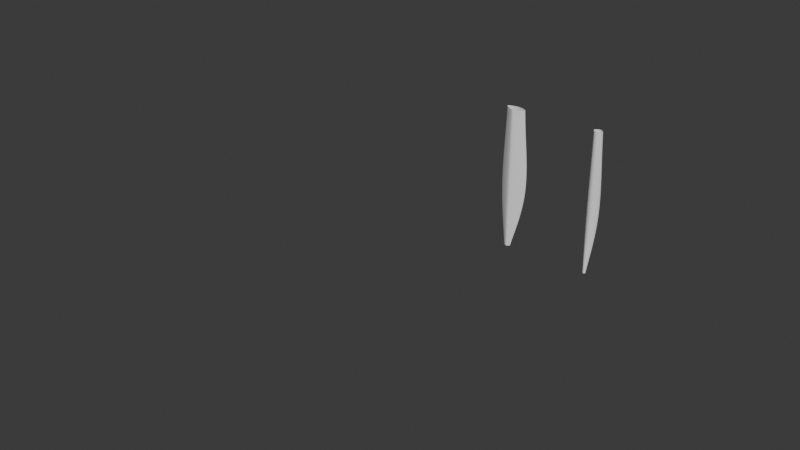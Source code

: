 # Source: HairCurve_1105.blend  (saved by Blender 5.2.44; exported with 4.5.12 LTS)
import bpy
from mathutils import Matrix  # noqa: F401  (used for matrix-valued properties, if any)

bpy.ops.wm.read_factory_settings(use_empty=True)
scene = bpy.context.scene
scene.name = 'Scene'

# ---- collections
col_collection = bpy.data.collections.new('Collection'); scene.collection.children.link(col_collection)

# ---- world
world_world = bpy.data.worlds.new('World'); scene.world = world_world
world_world.use_nodes = True; world_world.node_tree.nodes.clear()
_N = world_world.node_tree.nodes; _L = world_world.node_tree.links
n0 = _N.new('ShaderNodeOutputWorld'); n0.name = 'World Output'; n0.location = (200, 100)
n1 = _N.new('ShaderNodeBackground'); n1.name = 'Background'; n1.location = (-200, 100)
n1.inputs[0].default_value = (0.05088, 0.05088, 0.05088, 1.0)
_L.new(n1.outputs[0], n0.inputs[0])
n0.is_active_output = True
world_world.color = (0.05088, 0.05088, 0.05088)
world_world.sun_shadow_jitter_overblur = 0.0

# ---- curves / text
cu_nurbspath = bpy.data.curves.new('NurbsPath', 'CURVE')
cu_nurbspath.dimensions = '3D'
_sp = cu_nurbspath.splines.new('NURBS'); _sp.points.add(4)
_sp.points.foreach_set('co', [-2.0, 0.0, 0.0, 1.0, -1.0, 0.0, 0.0, 1.0, 0.0, 0.0, 0.0, 1.0, 1.0, 0.0, 0.0, 1.0, 2.0, 0.0, 0.0, 1.0])
_sp.order_u = 5
_sp.order_v = 0
_sp.use_endpoint_u = True
cu_nurbspath.use_path = True
cu_nurbspath.fill_mode = 'FULL'
cu_b_ziercircle = bpy.data.curves.new('BézierCircle', 'CURVE')
cu_b_ziercircle.dimensions = '3D'
_sp = cu_b_ziercircle.splines.new('BEZIER'); _sp.bezier_points.add(3)
_sp.bezier_points.foreach_set('co', [-1.0, 0.0, 0.0, 0.0, 1.0, 0.0, 1.0, 0.0, 0.0, 0.0, -1.0, 0.0])
_sp.bezier_points.foreach_set('handle_left', [-1.0, -0.5521, 0.0, -0.5521, 1.0, 0.0, 1.0, 0.5521, 0.0, 0.5521, -1.0, 0.0])
_sp.bezier_points.foreach_set('handle_right', [-1.0, 0.5521, 0.0, 0.5521, 1.0, 0.0, 1.0, -0.5521, 0.0, -0.5521, -1.0, 0.0])
for _p, _l, _r in zip(_sp.bezier_points, ['AUTO', 'AUTO', 'AUTO', 'AUTO'], ['AUTO', 'AUTO', 'AUTO', 'AUTO']): _p.handle_left_type = _l; _p.handle_right_type = _r
_sp.order_u = 0
_sp.order_v = 0
_sp.use_cyclic_u = True
cu_b_ziercircle.use_path = True
cu_b_ziercircle.fill_mode = 'FULL'
cu_nurbspath_001 = bpy.data.curves.new('NurbsPath.001', 'CURVE')
cu_nurbspath_001.dimensions = '3D'
_sp = cu_nurbspath_001.splines.new('NURBS'); _sp.points.add(4)
_sp.points.foreach_set('co', [-1.114, 6.112e-08, 4.615e-15, 1.0, -0.4, 0.0, 0.0, 1.0, 0.0, 0.0, 0.0, 1.0, 0.4, 0.0, 0.0, 1.0, 0.8, 0.0, 0.0, 1.0])
_sp.points.foreach_set('radius', [0.3284, 0.4, 0.6487, 0.3134, 0.1121])
_sp.order_u = 5
_sp.order_v = 0
_sp.use_endpoint_u = True
cu_nurbspath_001.use_path = True
cu_nurbspath_001.use_radius = False
cu_nurbspath_001.bevel_mode = 'OBJECT'
cu_nurbspath_001.bevel_profile.use_clip = True
cu_nurbspath_001.bevel_depth = 0.22
cu_nurbspath_001.fill_mode = 'FULL'
cu_nurbspath_001.taper_radius_mode = 'ADD'
cu_b_ziercircle_001 = bpy.data.curves.new('BézierCircle.001', 'CURVE')
cu_b_ziercircle_001.dimensions = '3D'
_sp = cu_b_ziercircle_001.splines.new('BEZIER'); _sp.bezier_points.add(3)
_sp.bezier_points.foreach_set('co', [-0.4, -0.2454, 1.073e-08, 0.0, -0.001119, 1.753e-08, 0.4, -0.2454, 1.073e-08, 0.0, -0.4, 0.0])
_sp.bezier_points.foreach_set('handle_left', [-0.4389, -0.3084, -1.009e-08, -0.08575, -0.001119, 1.753e-08, 0.3404, -0.1804, 2.071e-08, 0.1674, -0.4, 0.0])
_sp.bezier_points.foreach_set('handle_right', [-0.369, -0.1951, 2.735e-08, 0.08575, -0.001119, 1.753e-08, 0.45, -0.2999, 2.35e-09, -0.1674, -0.4, 0.0])
for _p, _l, _r in zip(_sp.bezier_points, ['ALIGNED', 'ALIGNED', 'ALIGNED', 'AUTO'], ['ALIGNED', 'ALIGNED', 'ALIGNED', 'AUTO']): _p.handle_left_type = _l; _p.handle_right_type = _r
_sp.bezier_points.foreach_set('radius', [0.4, 0.4, 0.4, 0.4])
_sp.order_u = 0
_sp.order_v = 0
_sp.use_cyclic_u = True
cu_b_ziercircle_001.use_path = True
cu_b_ziercircle_001.fill_mode = 'FULL'
cu_nurbspath_002 = bpy.data.curves.new('NurbsPath.002', 'CURVE')
cu_nurbspath_002.dimensions = '3D'
_sp = cu_nurbspath_002.splines.new('NURBS'); _sp.points.add(4)
_sp.points.foreach_set('co', [-1.114, 6.112e-08, 4.615e-15, 1.0, -0.4, 0.0, 0.0, 1.0, 0.0, 0.0, 0.0, 1.0, 0.4, 0.0, 0.0, 1.0, 0.8, 0.0, 0.0, 1.0])
_sp.points.foreach_set('radius', [0.3284, 0.4, 0.6487, 0.3134, 0.1121])
_sp.order_u = 5
_sp.order_v = 0
_sp.use_endpoint_u = True
cu_nurbspath_002.use_path = True
cu_nurbspath_002.use_radius = False
cu_nurbspath_002.bevel_mode = 'OBJECT'
cu_nurbspath_002.bevel_profile.use_clip = True
cu_nurbspath_002.bevel_depth = 0.22
cu_nurbspath_002.fill_mode = 'FULL'
cu_nurbspath_002.taper_radius_mode = 'ADD'
cu_b_ziercircle_002 = bpy.data.curves.new('BézierCircle.002', 'CURVE')
cu_b_ziercircle_002.dimensions = '3D'
_sp = cu_b_ziercircle_002.splines.new('BEZIER'); _sp.bezier_points.add(3)
_sp.bezier_points.foreach_set('co', [-0.1837, -0.2454, 1.073e-08, 0.0, -0.08984, 2.141e-08, 0.1837, -0.2454, 1.073e-08, 0.0, -0.4, 0.0])
_sp.bezier_points.foreach_set('handle_left', [-0.2015, -0.3084, -1.009e-08, -0.08575, -0.08984, 2.141e-08, 0.1563, -0.1804, 2.071e-08, 0.09373, -0.4, 0.0])
_sp.bezier_points.foreach_set('handle_right', [-0.1694, -0.1951, 2.735e-08, 0.08575, -0.08984, 2.141e-08, 0.2066, -0.2999, 2.35e-09, -0.09373, -0.4, 0.0])
for _p, _l, _r in zip(_sp.bezier_points, ['ALIGNED', 'ALIGNED', 'ALIGNED', 'AUTO'], ['ALIGNED', 'ALIGNED', 'ALIGNED', 'AUTO']): _p.handle_left_type = _l; _p.handle_right_type = _r
_sp.bezier_points.foreach_set('radius', [0.4, 0.4, 0.4, 0.4])
_sp.order_u = 0
_sp.order_v = 0
_sp.use_cyclic_u = True
cu_b_ziercircle_002.use_path = True
cu_b_ziercircle_002.fill_mode = 'FULL'

# ---- objects
ob_nurbspath = bpy.data.objects.new('NurbsPath', cu_nurbspath)
ob_b_ziercircle = bpy.data.objects.new('BézierCircle', cu_b_ziercircle)
ob_nurbspath_001 = bpy.data.objects.new('NurbsPath.001', cu_nurbspath_001)
ob_b_ziercircle_001 = bpy.data.objects.new('BézierCircle.001', cu_b_ziercircle_001)
ob_nurbspath_002 = bpy.data.objects.new('NurbsPath.002', cu_nurbspath_002)
ob_b_ziercircle_002 = bpy.data.objects.new('BézierCircle.002', cu_b_ziercircle_002)

# ---- transforms, parenting, visibility, modifiers, constraints
ob_nurbspath.location = (0.0, 0.0, 0.0)
ob_nurbspath.rotation_euler = (1.571, -0.0, 0.0)
ob_b_ziercircle.location = (0.0, 0.0, 0.0)
ob_b_ziercircle.rotation_euler = (1.571, -0.0, 0.0)
ob_nurbspath_001.location = (2.475, -3.648e-07, 2.193)
ob_nurbspath_001.rotation_euler = (1.571, 1.571, 0.0)
ob_b_ziercircle_001.location = (2.475, -3.648e-07, 3.795)
ob_b_ziercircle_001.rotation_euler = (1.571, -0.0, 0.0)
ob_nurbspath_002.location = (3.655, -3.648e-07, 2.193)
ob_nurbspath_002.rotation_euler = (1.571, 1.571, 0.0)
ob_b_ziercircle_002.location = (3.655, -3.648e-07, 3.795)
ob_b_ziercircle_002.rotation_euler = (1.571, -0.0, 0.0)
cu_nurbspath_001.bevel_object = ob_b_ziercircle_001
cu_nurbspath_002.bevel_object = ob_b_ziercircle_002

# ---- collection membership
col_collection.objects.link(ob_nurbspath)
col_collection.objects.link(ob_b_ziercircle)
col_collection.objects.link(ob_nurbspath_001)
col_collection.objects.link(ob_b_ziercircle_001)
col_collection.objects.link(ob_nurbspath_002)
col_collection.objects.link(ob_b_ziercircle_002)

# ---- scene / render settings (as saved in the file)
scene.frame_start = 1; scene.frame_end = 250; scene.frame_set(1)
scene.render.engine = 'BLENDER_EEVEE_NEXT'
scene.render.bake_bias = 0.0
scene.render.bake_samples = 0
scene.eevee.fast_gi_thickness_far = 0.0
bpy.context.view_layer.update()

# ---- added for rendering (the .blend has no active camera and no usable light): camera, sun
cam_auto = bpy.data.cameras.new('AutoCamera')
cam_auto.lens = 50.0
cam_auto.sensor_width = 36.0
cam_auto.clip_end = 1000.0
ob_auto_camera = bpy.data.objects.new('AutoCamera', cam_auto)
scene.collection.objects.link(ob_auto_camera)
ob_auto_camera.location = (9.70307, -10.8615, 8.33778)
ob_auto_camera.rotation_euler = (1.09748, -7.21219e-08, 0.694738)
scene.camera = ob_auto_camera
light_auto_sun = bpy.data.lights.new('AutoSun', 'SUN')
light_auto_sun.energy = 3.0
light_auto_sun.angle = 0.0523599
ob_auto_sun = bpy.data.objects.new('AutoSun', light_auto_sun)
scene.collection.objects.link(ob_auto_sun)
ob_auto_sun.rotation_euler = (0.872665, 0.174533, 0.523599)
bpy.context.view_layer.update()
